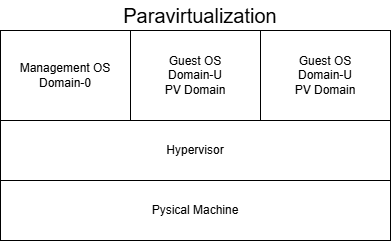

The diagram above was exported from draw.io. Its source (the exported page's mxGraphModel, read from the mxfile embedded in the PNG):
<mxGraphModel dx="1000" dy="631" grid="1" gridSize="10" guides="1" tooltips="1" connect="1" arrows="1" fold="1" page="1" pageScale="1" pageWidth="850" pageHeight="1100" math="0" shadow="0">
  <root>
    <mxCell id="0" />
    <mxCell id="1" parent="0" />
    <mxCell id="-yjnrDGlAMluLPJMP3rt-1" parent="1" style="rounded=0;whiteSpace=wrap;html=1;" value="Management OS&lt;br&gt;Domain-0" vertex="1">
      <mxGeometry height="90" width="130" x="190" y="120" as="geometry" />
    </mxCell>
    <mxCell id="-yjnrDGlAMluLPJMP3rt-2" parent="1" style="rounded=0;whiteSpace=wrap;html=1;" value="Guest OS&lt;br&gt;Domain-U&lt;br&gt;PV Domain" vertex="1">
      <mxGeometry height="90" width="130" x="320" y="120" as="geometry" />
    </mxCell>
    <mxCell id="-yjnrDGlAMluLPJMP3rt-3" parent="1" style="rounded=0;whiteSpace=wrap;html=1;" value="Guest OS&lt;br&gt;Domain-U&lt;br&gt;PV Domain" vertex="1">
      <mxGeometry height="90" width="130" x="450" y="120" as="geometry" />
    </mxCell>
    <mxCell id="-yjnrDGlAMluLPJMP3rt-4" parent="1" style="rounded=0;whiteSpace=wrap;html=1;" value="Hypervisor" vertex="1">
      <mxGeometry height="60" width="390" x="190" y="210" as="geometry" />
    </mxCell>
    <mxCell id="-yjnrDGlAMluLPJMP3rt-5" parent="1" style="rounded=0;whiteSpace=wrap;html=1;" value="Pysical Machine" vertex="1">
      <mxGeometry height="60" width="390" x="190" y="270" as="geometry" />
    </mxCell>
    <mxCell id="-yjnrDGlAMluLPJMP3rt-6" parent="1" style="text;html=1;whiteSpace=wrap;strokeColor=none;fillColor=none;align=center;verticalAlign=middle;rounded=0;" value="&lt;font style=&quot;font-size: 20px;&quot;&gt;Paravirtualization&lt;/font&gt;" vertex="1">
      <mxGeometry height="30" width="180" x="300" y="90" as="geometry" />
    </mxCell>
  </root>
</mxGraphModel>